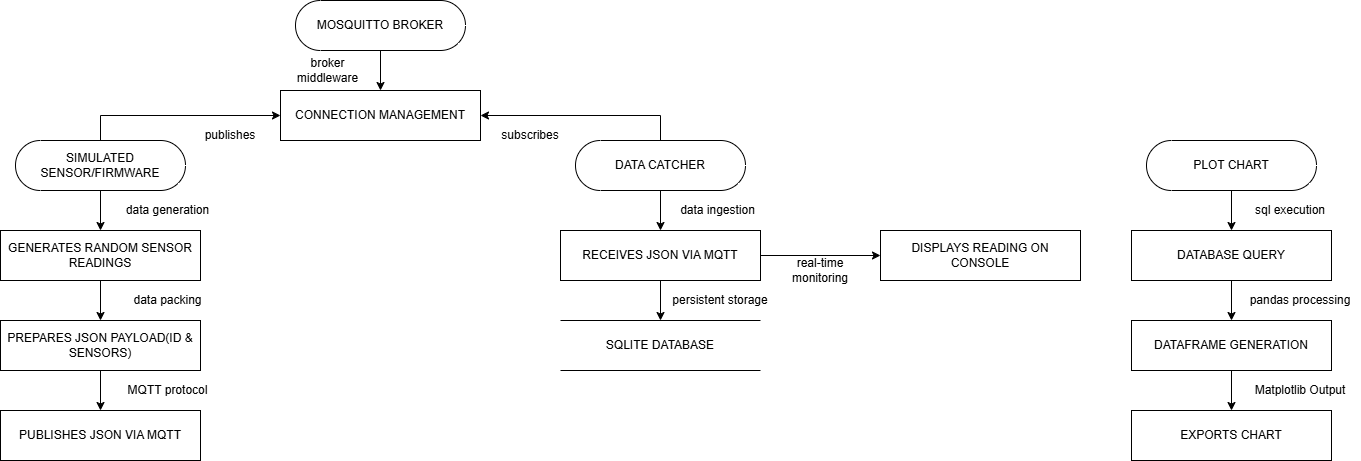

The diagram above was exported from draw.io. Its source (the exported page's mxGraphModel, read from the mxfile embedded in the PNG):
<mxGraphModel dx="1878" dy="844" grid="1" gridSize="10" guides="1" tooltips="1" connect="1" arrows="1" fold="1" page="1" pageScale="1" pageWidth="827" pageHeight="1169" math="0" shadow="0">
  <root>
    <mxCell id="0" />
    <mxCell id="1" parent="0" />
    <mxCell id="NfRuBw2O7BP5jwZ10l56-2" parent="1" style="html=1;dashed=0;whiteSpace=wrap;" value="PUBLISHES JSON VIA MQTT" vertex="1">
      <mxGeometry height="50" width="200" x="10" y="450" as="geometry" />
    </mxCell>
    <mxCell id="81Dk7kLacpgiGZ6qlgQ5-11" edge="1" parent="1" source="NfRuBw2O7BP5jwZ10l56-3" style="edgeStyle=orthogonalEdgeStyle;rounded=0;orthogonalLoop=1;jettySize=auto;html=1;entryX=0;entryY=0.5;entryDx=0;entryDy=0;" target="NfRuBw2O7BP5jwZ10l56-16">
      <mxGeometry relative="1" as="geometry">
        <Array as="points">
          <mxPoint x="110" y="155" />
        </Array>
      </mxGeometry>
    </mxCell>
    <mxCell id="NfRuBw2O7BP5jwZ10l56-3" parent="1" style="html=1;dashed=0;whiteSpace=wrap;shape=mxgraph.dfd.start" value="SIMULATED SENSOR/FIRMWARE" vertex="1">
      <mxGeometry height="50" width="170" x="25" y="180" as="geometry" />
    </mxCell>
    <mxCell id="NfRuBw2O7BP5jwZ10l56-5" parent="1" style="html=1;dashed=0;whiteSpace=wrap;" value="GENERATES RANDOM SENSOR READINGS" vertex="1">
      <mxGeometry height="50" width="200" x="10" y="270" as="geometry" />
    </mxCell>
    <mxCell id="NfRuBw2O7BP5jwZ10l56-20" edge="1" parent="1" source="NfRuBw2O7BP5jwZ10l56-6" style="edgeStyle=orthogonalEdgeStyle;rounded=0;orthogonalLoop=1;jettySize=auto;html=1;entryX=0.5;entryY=0;entryDx=0;entryDy=0;" target="NfRuBw2O7BP5jwZ10l56-2">
      <mxGeometry relative="1" as="geometry" />
    </mxCell>
    <mxCell id="NfRuBw2O7BP5jwZ10l56-6" parent="1" style="html=1;dashed=0;whiteSpace=wrap;" value="PREPARES JSON PAYLOAD(ID &amp;amp; SENSORS)" vertex="1">
      <mxGeometry height="50" width="200" x="10" y="360" as="geometry" />
    </mxCell>
    <mxCell id="NfRuBw2O7BP5jwZ10l56-29" edge="1" parent="1" source="NfRuBw2O7BP5jwZ10l56-8" style="edgeStyle=orthogonalEdgeStyle;rounded=0;orthogonalLoop=1;jettySize=auto;html=1;entryX=0.5;entryY=0;entryDx=0;entryDy=0;" target="NfRuBw2O7BP5jwZ10l56-10">
      <mxGeometry relative="1" as="geometry" />
    </mxCell>
    <mxCell id="WtOKe7zgDYNxkVdCmF3y-8" edge="1" parent="1" source="NfRuBw2O7BP5jwZ10l56-8" style="edgeStyle=orthogonalEdgeStyle;rounded=0;orthogonalLoop=1;jettySize=auto;html=1;entryX=0;entryY=0.5;entryDx=0;entryDy=0;" target="NfRuBw2O7BP5jwZ10l56-33">
      <mxGeometry relative="1" as="geometry" />
    </mxCell>
    <mxCell id="NfRuBw2O7BP5jwZ10l56-8" parent="1" style="html=1;dashed=0;whiteSpace=wrap;" value="RECEIVES JSON VIA MQTT" vertex="1">
      <mxGeometry height="50" width="200" x="570" y="270" as="geometry" />
    </mxCell>
    <mxCell id="NfRuBw2O7BP5jwZ10l56-28" edge="1" parent="1" source="NfRuBw2O7BP5jwZ10l56-9" style="edgeStyle=orthogonalEdgeStyle;rounded=0;orthogonalLoop=1;jettySize=auto;html=1;entryX=0.5;entryY=0;entryDx=0;entryDy=0;" target="NfRuBw2O7BP5jwZ10l56-8">
      <mxGeometry relative="1" as="geometry" />
    </mxCell>
    <mxCell id="81Dk7kLacpgiGZ6qlgQ5-13" edge="1" parent="1" source="NfRuBw2O7BP5jwZ10l56-9" style="edgeStyle=orthogonalEdgeStyle;rounded=0;orthogonalLoop=1;jettySize=auto;html=1;entryX=1;entryY=0.5;entryDx=0;entryDy=0;" target="NfRuBw2O7BP5jwZ10l56-16">
      <mxGeometry relative="1" as="geometry">
        <Array as="points">
          <mxPoint x="670" y="155" />
        </Array>
      </mxGeometry>
    </mxCell>
    <mxCell id="NfRuBw2O7BP5jwZ10l56-9" parent="1" style="html=1;dashed=0;whiteSpace=wrap;shape=mxgraph.dfd.start" value="DATA CATCHER" vertex="1">
      <mxGeometry height="50" width="170" x="585" y="180" as="geometry" />
    </mxCell>
    <mxCell id="NfRuBw2O7BP5jwZ10l56-10" parent="1" style="html=1;dashed=0;whiteSpace=wrap;shape=partialRectangle;right=0;left=0;" value="SQLITE DATABASE" vertex="1">
      <mxGeometry height="50" width="200" x="570" y="360" as="geometry" />
    </mxCell>
    <mxCell id="NfRuBw2O7BP5jwZ10l56-35" edge="1" parent="1" style="edgeStyle=orthogonalEdgeStyle;rounded=0;orthogonalLoop=1;jettySize=auto;html=1;entryX=0.5;entryY=0;entryDx=0;entryDy=0;">
      <mxGeometry relative="1" as="geometry">
        <mxPoint x="670" y="480" as="sourcePoint" />
      </mxGeometry>
    </mxCell>
    <mxCell id="NfRuBw2O7BP5jwZ10l56-13" edge="1" parent="1" source="NfRuBw2O7BP5jwZ10l56-3" style="endArrow=classic;html=1;rounded=0;exitX=0.5;exitY=0.5;exitDx=0;exitDy=25;exitPerimeter=0;entryX=0.5;entryY=0;entryDx=0;entryDy=0;" target="NfRuBw2O7BP5jwZ10l56-5" value="">
      <mxGeometry height="50" relative="1" width="50" as="geometry">
        <mxPoint x="390" y="410" as="sourcePoint" />
        <mxPoint x="440" y="360" as="targetPoint" />
      </mxGeometry>
    </mxCell>
    <mxCell id="NfRuBw2O7BP5jwZ10l56-14" edge="1" parent="1" source="NfRuBw2O7BP5jwZ10l56-5" style="endArrow=classic;html=1;rounded=0;exitX=0.5;exitY=1;exitDx=0;exitDy=0;entryX=0.5;entryY=0;entryDx=0;entryDy=0;" target="NfRuBw2O7BP5jwZ10l56-6" value="">
      <mxGeometry height="50" relative="1" width="50" as="geometry">
        <mxPoint x="150" y="150" as="sourcePoint" />
        <mxPoint x="150" y="190" as="targetPoint" />
      </mxGeometry>
    </mxCell>
    <mxCell id="NfRuBw2O7BP5jwZ10l56-16" parent="1" style="html=1;dashed=0;whiteSpace=wrap;" value="CONNECTION MANAGEMENT" vertex="1">
      <mxGeometry height="50" width="200" x="290" y="130" as="geometry" />
    </mxCell>
    <mxCell id="NfRuBw2O7BP5jwZ10l56-17" edge="1" parent="1" source="NfRuBw2O7BP5jwZ10l56-18" style="endArrow=classic;html=1;rounded=0;exitX=0.5;exitY=0.5;exitDx=0;exitDy=25;exitPerimeter=0;entryX=0.5;entryY=0;entryDx=0;entryDy=0;" target="NfRuBw2O7BP5jwZ10l56-16" value="">
      <mxGeometry height="50" relative="1" width="50" as="geometry">
        <mxPoint x="696.25" y="360" as="sourcePoint" />
        <mxPoint x="746.25" y="310" as="targetPoint" />
      </mxGeometry>
    </mxCell>
    <mxCell id="NfRuBw2O7BP5jwZ10l56-18" parent="1" style="html=1;dashed=0;whiteSpace=wrap;shape=mxgraph.dfd.start" value="MOSQUITTO BROKER" vertex="1">
      <mxGeometry height="50" width="170" x="305" y="40" as="geometry" />
    </mxCell>
    <mxCell id="NfRuBw2O7BP5jwZ10l56-33" parent="1" style="html=1;dashed=0;whiteSpace=wrap;" value="DISPLAYS READING ON CONSOLE" vertex="1">
      <mxGeometry height="50" width="200" x="890" y="270" as="geometry" />
    </mxCell>
    <mxCell id="WtOKe7zgDYNxkVdCmF3y-3" parent="1" style="text;html=1;whiteSpace=wrap;strokeColor=none;fillColor=none;align=center;verticalAlign=middle;rounded=0;" value="publishes" vertex="1">
      <mxGeometry height="30" width="60" x="210" y="160" as="geometry" />
    </mxCell>
    <mxCell id="WtOKe7zgDYNxkVdCmF3y-4" parent="1" style="text;html=1;whiteSpace=wrap;strokeColor=none;fillColor=none;align=center;verticalAlign=middle;rounded=0;" value="subscribes" vertex="1">
      <mxGeometry height="30" width="60" x="510" y="160" as="geometry" />
    </mxCell>
    <mxCell id="WtOKe7zgDYNxkVdCmF3y-9" edge="1" parent="1" source="WtOKe7zgDYNxkVdCmF3y-5" style="edgeStyle=orthogonalEdgeStyle;rounded=0;orthogonalLoop=1;jettySize=auto;html=1;entryX=0.5;entryY=0;entryDx=0;entryDy=0;" target="WtOKe7zgDYNxkVdCmF3y-6">
      <mxGeometry relative="1" as="geometry" />
    </mxCell>
    <mxCell id="WtOKe7zgDYNxkVdCmF3y-5" parent="1" style="html=1;dashed=0;whiteSpace=wrap;shape=mxgraph.dfd.start" value="PLOT CHART" vertex="1">
      <mxGeometry height="50" width="170" x="1156" y="180" as="geometry" />
    </mxCell>
    <mxCell id="WtOKe7zgDYNxkVdCmF3y-10" edge="1" parent="1" source="WtOKe7zgDYNxkVdCmF3y-6" style="edgeStyle=orthogonalEdgeStyle;rounded=0;orthogonalLoop=1;jettySize=auto;html=1;entryX=0.5;entryY=0;entryDx=0;entryDy=0;" target="WtOKe7zgDYNxkVdCmF3y-7">
      <mxGeometry relative="1" as="geometry" />
    </mxCell>
    <mxCell id="WtOKe7zgDYNxkVdCmF3y-6" parent="1" style="html=1;dashed=0;whiteSpace=wrap;" value="DATABASE QUERY" vertex="1">
      <mxGeometry height="50" width="200" x="1141" y="270" as="geometry" />
    </mxCell>
    <mxCell id="WtOKe7zgDYNxkVdCmF3y-12" edge="1" parent="1" source="WtOKe7zgDYNxkVdCmF3y-7" style="edgeStyle=orthogonalEdgeStyle;rounded=0;orthogonalLoop=1;jettySize=auto;html=1;entryX=0.5;entryY=0;entryDx=0;entryDy=0;" target="WtOKe7zgDYNxkVdCmF3y-11">
      <mxGeometry relative="1" as="geometry" />
    </mxCell>
    <mxCell id="WtOKe7zgDYNxkVdCmF3y-7" parent="1" style="html=1;dashed=0;whiteSpace=wrap;" value="DATAFRAME GENERATION" vertex="1">
      <mxGeometry height="50" width="200" x="1141" y="360" as="geometry" />
    </mxCell>
    <mxCell id="WtOKe7zgDYNxkVdCmF3y-11" parent="1" style="html=1;dashed=0;whiteSpace=wrap;" value="EXPORTS CHART" vertex="1">
      <mxGeometry height="50" width="200" x="1141" y="450" as="geometry" />
    </mxCell>
    <mxCell id="81Dk7kLacpgiGZ6qlgQ5-1" parent="1" style="text;html=1;whiteSpace=wrap;strokeColor=none;fillColor=none;align=center;verticalAlign=middle;rounded=0;" value="data generation" vertex="1">
      <mxGeometry height="20" width="95" x="130" y="240" as="geometry" />
    </mxCell>
    <mxCell id="81Dk7kLacpgiGZ6qlgQ5-2" parent="1" style="text;html=1;whiteSpace=wrap;strokeColor=none;fillColor=none;align=center;verticalAlign=middle;rounded=0;" value="data packing" vertex="1">
      <mxGeometry height="20" width="95" x="130" y="330" as="geometry" />
    </mxCell>
    <mxCell id="81Dk7kLacpgiGZ6qlgQ5-3" parent="1" style="text;html=1;whiteSpace=wrap;strokeColor=none;fillColor=none;align=center;verticalAlign=middle;rounded=0;" value="MQTT protocol" vertex="1">
      <mxGeometry height="20" width="95" x="130" y="420" as="geometry" />
    </mxCell>
    <mxCell id="81Dk7kLacpgiGZ6qlgQ5-4" parent="1" style="text;html=1;whiteSpace=wrap;strokeColor=none;fillColor=none;align=center;verticalAlign=middle;rounded=0;" value="broker middleware" vertex="1">
      <mxGeometry height="20" width="95" x="290" y="100" as="geometry" />
    </mxCell>
    <mxCell id="81Dk7kLacpgiGZ6qlgQ5-5" parent="1" style="text;html=1;whiteSpace=wrap;strokeColor=none;fillColor=none;align=center;verticalAlign=middle;rounded=0;" value="data ingestion" vertex="1">
      <mxGeometry height="20" width="95" x="680" y="240" as="geometry" />
    </mxCell>
    <mxCell id="81Dk7kLacpgiGZ6qlgQ5-6" parent="1" style="text;html=1;whiteSpace=wrap;strokeColor=none;fillColor=none;align=center;verticalAlign=middle;rounded=0;" value="persistent storage" vertex="1">
      <mxGeometry height="20" width="100" x="680" y="330" as="geometry" />
    </mxCell>
    <mxCell id="81Dk7kLacpgiGZ6qlgQ5-7" parent="1" style="text;html=1;whiteSpace=wrap;strokeColor=none;fillColor=none;align=center;verticalAlign=middle;rounded=0;" value="real-time monitoring" vertex="1">
      <mxGeometry height="20" width="100" x="780" y="300" as="geometry" />
    </mxCell>
    <mxCell id="81Dk7kLacpgiGZ6qlgQ5-8" parent="1" style="text;html=1;whiteSpace=wrap;strokeColor=none;fillColor=none;align=center;verticalAlign=middle;rounded=0;" value="sql execution" vertex="1">
      <mxGeometry height="20" width="100" x="1250" y="240" as="geometry" />
    </mxCell>
    <mxCell id="81Dk7kLacpgiGZ6qlgQ5-9" parent="1" style="text;html=1;whiteSpace=wrap;strokeColor=none;fillColor=none;align=center;verticalAlign=middle;rounded=0;" value="pandas processing" vertex="1">
      <mxGeometry height="20" width="120" x="1250" y="330" as="geometry" />
    </mxCell>
    <mxCell id="81Dk7kLacpgiGZ6qlgQ5-10" parent="1" style="text;html=1;whiteSpace=wrap;strokeColor=none;fillColor=none;align=center;verticalAlign=middle;rounded=0;" value="Matplotlib Output" vertex="1">
      <mxGeometry height="20" width="100" x="1260" y="420" as="geometry" />
    </mxCell>
  </root>
</mxGraphModel>